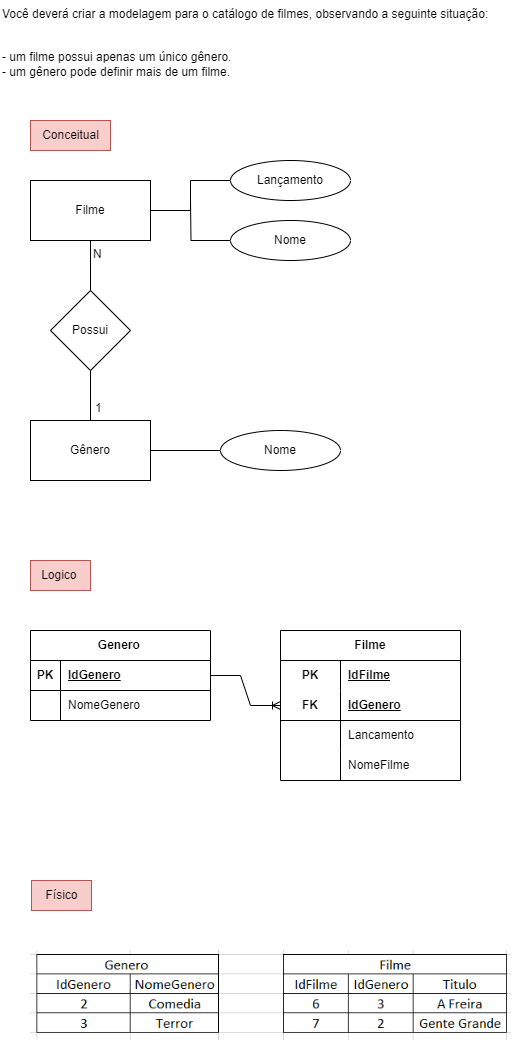

The diagram above was exported from draw.io. Its source (the exported page's mxGraphModel, read from the mxfile embedded in the PNG):
<mxGraphModel dx="1611" dy="894" grid="1" gridSize="10" guides="1" tooltips="1" connect="1" arrows="1" fold="1" page="1" pageScale="1" pageWidth="827" pageHeight="1169" math="0" shadow="0">
  <root>
    <mxCell id="0" />
    <mxCell id="1" parent="0" />
    <mxCell id="tD0wrIK7UTj4f8NjUOcW-1" value="A empresa MicroManu possui uma grande quantidade de clientes que leva seus equipamentos &#10;como computadores, celulares, video games e até tvs para que seus colaboradores realizem o conserto.&#10;E eles querem que você desenvolva a base para armazenar todos os dados de seus clientes e seus respectivos consertos.&#10;Para isto, desenvolva a modelagem para atender a demanda acima. Levando em conta o exemplo abaixo:&#10;O cliente A levou seu computador na MicroManu, o Erik e o Claudio realizaram a manutenção deste item.&#10;O cliente B levou sua tv na MicroManu e o Daniel realizou a limpeza de todas as peças.&#10;&#10;&#10;O cliente pode verificar seus consertos no site da MicroManu.&#10;O colaborador pode encerrar o conserto." style="text;whiteSpace=wrap;" vertex="1" parent="1">
      <mxGeometry x="10" width="560" height="230" as="geometry" />
    </mxCell>
    <mxCell id="2e9fS-BUwRRxfaYHLVj6-7" style="edgeStyle=orthogonalEdgeStyle;rounded=0;orthogonalLoop=1;jettySize=auto;html=1;endArrow=none;endFill=0;" edge="1" parent="1" source="tD0wrIK7UTj4f8NjUOcW-3" target="2e9fS-BUwRRxfaYHLVj6-5">
      <mxGeometry relative="1" as="geometry" />
    </mxCell>
    <mxCell id="tD0wrIK7UTj4f8NjUOcW-3" value="Empresa" style="whiteSpace=wrap;html=1;" vertex="1" parent="1">
      <mxGeometry x="280" y="280" width="120" height="60" as="geometry" />
    </mxCell>
    <mxCell id="te2sezCe_KsdoY2xWf5c-2" style="edgeStyle=orthogonalEdgeStyle;rounded=0;orthogonalLoop=1;jettySize=auto;html=1;entryX=0;entryY=0.5;entryDx=0;entryDy=0;endArrow=none;endFill=0;" edge="1" parent="1" source="tD0wrIK7UTj4f8NjUOcW-4" target="te2sezCe_KsdoY2xWf5c-1">
      <mxGeometry relative="1" as="geometry" />
    </mxCell>
    <mxCell id="te2sezCe_KsdoY2xWf5c-5" style="edgeStyle=orthogonalEdgeStyle;rounded=0;orthogonalLoop=1;jettySize=auto;html=1;endArrow=none;endFill=0;" edge="1" parent="1" source="tD0wrIK7UTj4f8NjUOcW-4" target="te2sezCe_KsdoY2xWf5c-4">
      <mxGeometry relative="1" as="geometry" />
    </mxCell>
    <mxCell id="tD0wrIK7UTj4f8NjUOcW-4" value="Clientes" style="whiteSpace=wrap;html=1;" vertex="1" parent="1">
      <mxGeometry x="280" y="500" width="120" height="60" as="geometry" />
    </mxCell>
    <mxCell id="ZFgzHFRs6T8P76JOSRrM-1" value="Colaborador" style="whiteSpace=wrap;html=1;" vertex="1" parent="1">
      <mxGeometry x="280" y="770" width="120" height="60" as="geometry" />
    </mxCell>
    <mxCell id="QojiN1X4jlWZFlVhOEEp-3" style="edgeStyle=orthogonalEdgeStyle;rounded=0;orthogonalLoop=1;jettySize=auto;html=1;entryX=0;entryY=0.5;entryDx=0;entryDy=0;endArrow=none;endFill=0;" edge="1" parent="1" source="2e9fS-BUwRRxfaYHLVj6-1" target="tD0wrIK7UTj4f8NjUOcW-4">
      <mxGeometry relative="1" as="geometry" />
    </mxCell>
    <mxCell id="2e9fS-BUwRRxfaYHLVj6-1" value="Verificação" style="ellipse;whiteSpace=wrap;html=1;" vertex="1" parent="1">
      <mxGeometry x="130" y="510" width="80" height="40" as="geometry" />
    </mxCell>
    <mxCell id="QojiN1X4jlWZFlVhOEEp-2" style="edgeStyle=orthogonalEdgeStyle;rounded=0;orthogonalLoop=1;jettySize=auto;html=1;entryX=0;entryY=0.5;entryDx=0;entryDy=0;endArrow=none;endFill=0;" edge="1" parent="1" source="2e9fS-BUwRRxfaYHLVj6-2" target="ZFgzHFRs6T8P76JOSRrM-1">
      <mxGeometry relative="1" as="geometry" />
    </mxCell>
    <mxCell id="2e9fS-BUwRRxfaYHLVj6-2" value="Encerrar conserto" style="ellipse;whiteSpace=wrap;html=1;" vertex="1" parent="1">
      <mxGeometry x="110" y="780" width="100" height="40" as="geometry" />
    </mxCell>
    <mxCell id="2e9fS-BUwRRxfaYHLVj6-4" value="Equipamentos" style="whiteSpace=wrap;html=1;" vertex="1" parent="1">
      <mxGeometry x="630" y="500" width="120" height="60" as="geometry" />
    </mxCell>
    <mxCell id="2e9fS-BUwRRxfaYHLVj6-8" style="edgeStyle=orthogonalEdgeStyle;rounded=0;orthogonalLoop=1;jettySize=auto;html=1;entryX=0.5;entryY=0;entryDx=0;entryDy=0;endArrow=none;endFill=0;" edge="1" parent="1" source="2e9fS-BUwRRxfaYHLVj6-5" target="tD0wrIK7UTj4f8NjUOcW-4">
      <mxGeometry relative="1" as="geometry" />
    </mxCell>
    <mxCell id="2e9fS-BUwRRxfaYHLVj6-5" value="Possui" style="rhombus;whiteSpace=wrap;html=1;" vertex="1" parent="1">
      <mxGeometry x="300" y="380" width="80" height="80" as="geometry" />
    </mxCell>
    <mxCell id="te2sezCe_KsdoY2xWf5c-3" style="edgeStyle=orthogonalEdgeStyle;rounded=0;orthogonalLoop=1;jettySize=auto;html=1;entryX=0;entryY=0.5;entryDx=0;entryDy=0;endArrow=none;endFill=0;" edge="1" parent="1" source="te2sezCe_KsdoY2xWf5c-1" target="2e9fS-BUwRRxfaYHLVj6-4">
      <mxGeometry relative="1" as="geometry" />
    </mxCell>
    <mxCell id="te2sezCe_KsdoY2xWf5c-1" value="Possui" style="rhombus;whiteSpace=wrap;html=1;" vertex="1" parent="1">
      <mxGeometry x="480" y="490" width="80" height="80" as="geometry" />
    </mxCell>
    <mxCell id="QojiN1X4jlWZFlVhOEEp-1" style="edgeStyle=orthogonalEdgeStyle;rounded=0;orthogonalLoop=1;jettySize=auto;html=1;endArrow=none;endFill=0;" edge="1" parent="1" source="te2sezCe_KsdoY2xWf5c-4" target="ZFgzHFRs6T8P76JOSRrM-1">
      <mxGeometry relative="1" as="geometry" />
    </mxCell>
    <mxCell id="te2sezCe_KsdoY2xWf5c-4" value="Possui" style="rhombus;whiteSpace=wrap;html=1;" vertex="1" parent="1">
      <mxGeometry x="300" y="620" width="80" height="80" as="geometry" />
    </mxCell>
    <mxCell id="u3ghLXdOtqxaSakSCkBX-1" value="1" style="text;html=1;align=center;verticalAlign=middle;resizable=0;points=[];autosize=1;strokeColor=none;fillColor=none;" vertex="1" parent="1">
      <mxGeometry x="340" y="340" width="30" height="30" as="geometry" />
    </mxCell>
    <mxCell id="6WbMcXkVC6e-iUIb-Z9l-1" value="N" style="text;html=1;align=center;verticalAlign=middle;resizable=0;points=[];autosize=1;strokeColor=none;fillColor=none;" vertex="1" parent="1">
      <mxGeometry x="340" y="470" width="30" height="30" as="geometry" />
    </mxCell>
    <mxCell id="6WbMcXkVC6e-iUIb-Z9l-2" value="1" style="text;html=1;align=center;verticalAlign=middle;resizable=0;points=[];autosize=1;strokeColor=none;fillColor=none;" vertex="1" parent="1">
      <mxGeometry x="395" y="488" width="30" height="30" as="geometry" />
    </mxCell>
    <mxCell id="6WbMcXkVC6e-iUIb-Z9l-3" value="N" style="text;html=1;align=center;verticalAlign=middle;resizable=0;points=[];autosize=1;strokeColor=none;fillColor=none;" vertex="1" parent="1">
      <mxGeometry x="600" y="488" width="30" height="30" as="geometry" />
    </mxCell>
    <mxCell id="sZdeEbIRCUUWDItiN6JR-1" value="1" style="text;html=1;align=center;verticalAlign=middle;resizable=0;points=[];autosize=1;strokeColor=none;fillColor=none;" vertex="1" parent="1">
      <mxGeometry x="340" y="740" width="30" height="30" as="geometry" />
    </mxCell>
    <mxCell id="sZdeEbIRCUUWDItiN6JR-2" value="N" style="text;html=1;align=center;verticalAlign=middle;resizable=0;points=[];autosize=1;strokeColor=none;fillColor=none;" vertex="1" parent="1">
      <mxGeometry x="340" y="560" width="30" height="30" as="geometry" />
    </mxCell>
  </root>
</mxGraphModel>